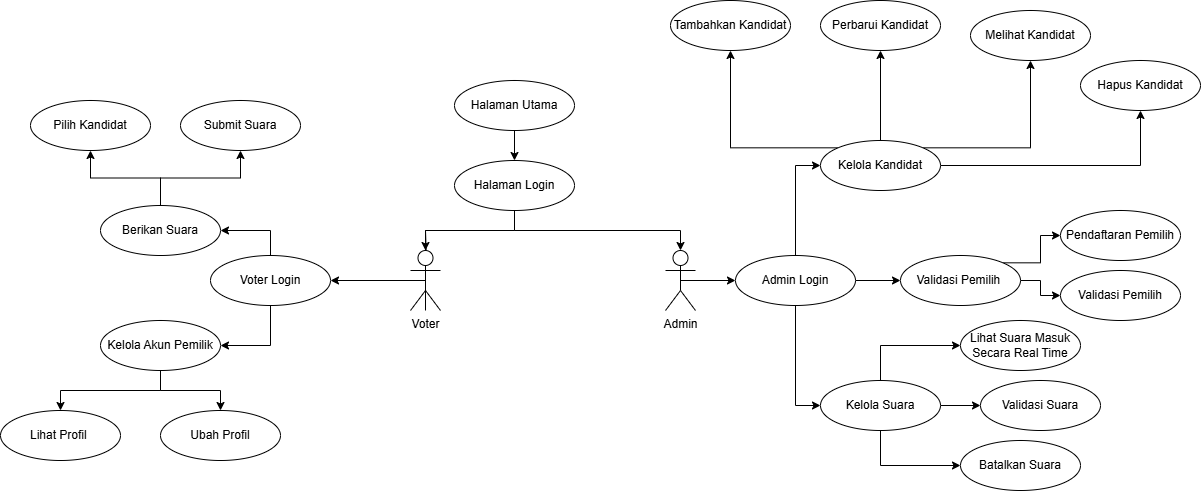

The diagram above was exported from draw.io. Its source (the exported page's mxGraphModel, read from the mxfile embedded in the PNG):
<mxGraphModel dx="2550" dy="1931" grid="1" gridSize="10" guides="1" tooltips="1" connect="1" arrows="1" fold="1" page="1" pageScale="1" pageWidth="827" pageHeight="1169" math="0" shadow="0">
  <root>
    <mxCell id="0" />
    <mxCell id="1" parent="0" />
    <mxCell id="T0saeX4Ia5rNQ2jPOd4W-3" style="edgeStyle=orthogonalEdgeStyle;rounded=0;orthogonalLoop=1;jettySize=auto;html=1;exitX=0.5;exitY=1;exitDx=0;exitDy=0;entryX=0.5;entryY=0;entryDx=0;entryDy=0;" edge="1" parent="1" source="T0saeX4Ia5rNQ2jPOd4W-1" target="T0saeX4Ia5rNQ2jPOd4W-2">
      <mxGeometry relative="1" as="geometry" />
    </mxCell>
    <mxCell id="T0saeX4Ia5rNQ2jPOd4W-1" value="Halaman Utama" style="ellipse;whiteSpace=wrap;html=1;" vertex="1" parent="1">
      <mxGeometry x="354" y="-10" width="120" height="50" as="geometry" />
    </mxCell>
    <mxCell id="T0saeX4Ia5rNQ2jPOd4W-9" style="edgeStyle=orthogonalEdgeStyle;rounded=0;orthogonalLoop=1;jettySize=auto;html=1;exitX=0.5;exitY=1;exitDx=0;exitDy=0;" edge="1" parent="1" source="T0saeX4Ia5rNQ2jPOd4W-12">
      <mxGeometry relative="1" as="geometry">
        <mxPoint x="325" y="170" as="targetPoint" />
        <Array as="points">
          <mxPoint x="326" y="140" />
        </Array>
      </mxGeometry>
    </mxCell>
    <mxCell id="T0saeX4Ia5rNQ2jPOd4W-10" style="edgeStyle=orthogonalEdgeStyle;rounded=0;orthogonalLoop=1;jettySize=auto;html=1;exitX=0.5;exitY=1;exitDx=0;exitDy=0;entryX=0.5;entryY=0;entryDx=0;entryDy=0;entryPerimeter=0;" edge="1" parent="1" source="T0saeX4Ia5rNQ2jPOd4W-2" target="T0saeX4Ia5rNQ2jPOd4W-11">
      <mxGeometry relative="1" as="geometry">
        <mxPoint x="500" y="160" as="targetPoint" />
      </mxGeometry>
    </mxCell>
    <mxCell id="T0saeX4Ia5rNQ2jPOd4W-2" value="Halaman Login" style="ellipse;whiteSpace=wrap;html=1;" vertex="1" parent="1">
      <mxGeometry x="354" y="70" width="120" height="50" as="geometry" />
    </mxCell>
    <mxCell id="T0saeX4Ia5rNQ2jPOd4W-42" style="edgeStyle=orthogonalEdgeStyle;rounded=0;orthogonalLoop=1;jettySize=auto;html=1;exitX=0.5;exitY=0.5;exitDx=0;exitDy=0;exitPerimeter=0;entryX=0;entryY=0.5;entryDx=0;entryDy=0;" edge="1" parent="1" source="T0saeX4Ia5rNQ2jPOd4W-11" target="T0saeX4Ia5rNQ2jPOd4W-17">
      <mxGeometry relative="1" as="geometry" />
    </mxCell>
    <mxCell id="T0saeX4Ia5rNQ2jPOd4W-11" value="Admin&lt;div&gt;&lt;br&gt;&lt;/div&gt;" style="shape=umlActor;verticalLabelPosition=bottom;verticalAlign=top;html=1;outlineConnect=0;" vertex="1" parent="1">
      <mxGeometry x="565" y="160" width="30" height="60" as="geometry" />
    </mxCell>
    <mxCell id="T0saeX4Ia5rNQ2jPOd4W-15" value="" style="edgeStyle=orthogonalEdgeStyle;rounded=0;orthogonalLoop=1;jettySize=auto;html=1;exitX=0.5;exitY=1;exitDx=0;exitDy=0;" edge="1" parent="1" source="T0saeX4Ia5rNQ2jPOd4W-2" target="T0saeX4Ia5rNQ2jPOd4W-12">
      <mxGeometry relative="1" as="geometry">
        <mxPoint x="414" y="120" as="sourcePoint" />
        <mxPoint x="325" y="170" as="targetPoint" />
        <Array as="points">
          <mxPoint x="414" y="140" />
        </Array>
      </mxGeometry>
    </mxCell>
    <mxCell id="T0saeX4Ia5rNQ2jPOd4W-21" style="edgeStyle=orthogonalEdgeStyle;rounded=0;orthogonalLoop=1;jettySize=auto;html=1;exitX=0.5;exitY=0.5;exitDx=0;exitDy=0;exitPerimeter=0;" edge="1" parent="1" source="T0saeX4Ia5rNQ2jPOd4W-12" target="T0saeX4Ia5rNQ2jPOd4W-18">
      <mxGeometry relative="1" as="geometry" />
    </mxCell>
    <mxCell id="T0saeX4Ia5rNQ2jPOd4W-12" value="Voter" style="shape=umlActor;verticalLabelPosition=bottom;verticalAlign=top;html=1;outlineConnect=0;" vertex="1" parent="1">
      <mxGeometry x="310" y="160" width="30" height="60" as="geometry" />
    </mxCell>
    <mxCell id="T0saeX4Ia5rNQ2jPOd4W-44" style="edgeStyle=orthogonalEdgeStyle;rounded=0;orthogonalLoop=1;jettySize=auto;html=1;exitX=0.5;exitY=0;exitDx=0;exitDy=0;entryX=0;entryY=0.5;entryDx=0;entryDy=0;" edge="1" parent="1" source="T0saeX4Ia5rNQ2jPOd4W-17" target="T0saeX4Ia5rNQ2jPOd4W-19">
      <mxGeometry relative="1" as="geometry" />
    </mxCell>
    <mxCell id="T0saeX4Ia5rNQ2jPOd4W-49" style="edgeStyle=orthogonalEdgeStyle;rounded=0;orthogonalLoop=1;jettySize=auto;html=1;exitX=1;exitY=0.5;exitDx=0;exitDy=0;entryX=0;entryY=0.5;entryDx=0;entryDy=0;" edge="1" parent="1" source="T0saeX4Ia5rNQ2jPOd4W-17" target="T0saeX4Ia5rNQ2jPOd4W-28">
      <mxGeometry relative="1" as="geometry" />
    </mxCell>
    <mxCell id="T0saeX4Ia5rNQ2jPOd4W-59" style="edgeStyle=orthogonalEdgeStyle;rounded=0;orthogonalLoop=1;jettySize=auto;html=1;exitX=0.5;exitY=1;exitDx=0;exitDy=0;entryX=0;entryY=0.5;entryDx=0;entryDy=0;" edge="1" parent="1" source="T0saeX4Ia5rNQ2jPOd4W-17" target="T0saeX4Ia5rNQ2jPOd4W-57">
      <mxGeometry relative="1" as="geometry" />
    </mxCell>
    <mxCell id="T0saeX4Ia5rNQ2jPOd4W-17" value="Admin Login" style="ellipse;whiteSpace=wrap;html=1;" vertex="1" parent="1">
      <mxGeometry x="635" y="165" width="120" height="50" as="geometry" />
    </mxCell>
    <mxCell id="T0saeX4Ia5rNQ2jPOd4W-72" style="edgeStyle=orthogonalEdgeStyle;rounded=0;orthogonalLoop=1;jettySize=auto;html=1;exitX=0.5;exitY=0;exitDx=0;exitDy=0;entryX=1;entryY=0.5;entryDx=0;entryDy=0;" edge="1" parent="1" source="T0saeX4Ia5rNQ2jPOd4W-18" target="T0saeX4Ia5rNQ2jPOd4W-70">
      <mxGeometry relative="1" as="geometry" />
    </mxCell>
    <mxCell id="T0saeX4Ia5rNQ2jPOd4W-78" style="edgeStyle=orthogonalEdgeStyle;rounded=0;orthogonalLoop=1;jettySize=auto;html=1;exitX=0.5;exitY=1;exitDx=0;exitDy=0;entryX=1;entryY=0.5;entryDx=0;entryDy=0;" edge="1" parent="1" source="T0saeX4Ia5rNQ2jPOd4W-18" target="T0saeX4Ia5rNQ2jPOd4W-75">
      <mxGeometry relative="1" as="geometry" />
    </mxCell>
    <mxCell id="T0saeX4Ia5rNQ2jPOd4W-18" value="Voter Login" style="ellipse;whiteSpace=wrap;html=1;" vertex="1" parent="1">
      <mxGeometry x="110" y="165" width="120" height="50" as="geometry" />
    </mxCell>
    <mxCell id="T0saeX4Ia5rNQ2jPOd4W-45" style="edgeStyle=orthogonalEdgeStyle;rounded=0;orthogonalLoop=1;jettySize=auto;html=1;exitX=0;exitY=0;exitDx=0;exitDy=0;entryX=0.5;entryY=1;entryDx=0;entryDy=0;" edge="1" parent="1" source="T0saeX4Ia5rNQ2jPOd4W-19" target="T0saeX4Ia5rNQ2jPOd4W-32">
      <mxGeometry relative="1" as="geometry" />
    </mxCell>
    <mxCell id="T0saeX4Ia5rNQ2jPOd4W-50" style="edgeStyle=orthogonalEdgeStyle;rounded=0;orthogonalLoop=1;jettySize=auto;html=1;exitX=0.5;exitY=0;exitDx=0;exitDy=0;entryX=0.5;entryY=1;entryDx=0;entryDy=0;" edge="1" parent="1" source="T0saeX4Ia5rNQ2jPOd4W-19" target="T0saeX4Ia5rNQ2jPOd4W-29">
      <mxGeometry relative="1" as="geometry" />
    </mxCell>
    <mxCell id="T0saeX4Ia5rNQ2jPOd4W-51" style="edgeStyle=orthogonalEdgeStyle;rounded=0;orthogonalLoop=1;jettySize=auto;html=1;exitX=1;exitY=0;exitDx=0;exitDy=0;entryX=0.5;entryY=1;entryDx=0;entryDy=0;" edge="1" parent="1" source="T0saeX4Ia5rNQ2jPOd4W-19" target="T0saeX4Ia5rNQ2jPOd4W-30">
      <mxGeometry relative="1" as="geometry" />
    </mxCell>
    <mxCell id="T0saeX4Ia5rNQ2jPOd4W-52" style="edgeStyle=orthogonalEdgeStyle;rounded=0;orthogonalLoop=1;jettySize=auto;html=1;exitX=1;exitY=0.5;exitDx=0;exitDy=0;entryX=0.5;entryY=1;entryDx=0;entryDy=0;" edge="1" parent="1" source="T0saeX4Ia5rNQ2jPOd4W-19" target="T0saeX4Ia5rNQ2jPOd4W-31">
      <mxGeometry relative="1" as="geometry" />
    </mxCell>
    <mxCell id="T0saeX4Ia5rNQ2jPOd4W-19" value="Kelola Kandidat" style="ellipse;whiteSpace=wrap;html=1;" vertex="1" parent="1">
      <mxGeometry x="720" y="50" width="120" height="50" as="geometry" />
    </mxCell>
    <mxCell id="T0saeX4Ia5rNQ2jPOd4W-55" style="edgeStyle=orthogonalEdgeStyle;rounded=0;orthogonalLoop=1;jettySize=auto;html=1;exitX=1;exitY=0;exitDx=0;exitDy=0;entryX=0;entryY=0.5;entryDx=0;entryDy=0;" edge="1" parent="1" source="T0saeX4Ia5rNQ2jPOd4W-28" target="T0saeX4Ia5rNQ2jPOd4W-53">
      <mxGeometry relative="1" as="geometry" />
    </mxCell>
    <mxCell id="T0saeX4Ia5rNQ2jPOd4W-56" style="edgeStyle=orthogonalEdgeStyle;rounded=0;orthogonalLoop=1;jettySize=auto;html=1;exitX=1;exitY=0.5;exitDx=0;exitDy=0;entryX=0;entryY=0.5;entryDx=0;entryDy=0;" edge="1" parent="1" source="T0saeX4Ia5rNQ2jPOd4W-28" target="T0saeX4Ia5rNQ2jPOd4W-54">
      <mxGeometry relative="1" as="geometry" />
    </mxCell>
    <mxCell id="T0saeX4Ia5rNQ2jPOd4W-28" value="Validasi Pemilih&amp;nbsp;" style="ellipse;whiteSpace=wrap;html=1;" vertex="1" parent="1">
      <mxGeometry x="800" y="165" width="120" height="50" as="geometry" />
    </mxCell>
    <mxCell id="T0saeX4Ia5rNQ2jPOd4W-29" value="Perbarui Kandidat" style="ellipse;whiteSpace=wrap;html=1;" vertex="1" parent="1">
      <mxGeometry x="720" y="-90" width="120" height="50" as="geometry" />
    </mxCell>
    <mxCell id="T0saeX4Ia5rNQ2jPOd4W-30" value="Melihat Kandidat" style="ellipse;whiteSpace=wrap;html=1;" vertex="1" parent="1">
      <mxGeometry x="870" y="-80" width="120" height="50" as="geometry" />
    </mxCell>
    <mxCell id="T0saeX4Ia5rNQ2jPOd4W-31" value="Hapus Kandidat" style="ellipse;whiteSpace=wrap;html=1;" vertex="1" parent="1">
      <mxGeometry x="980" y="-30" width="120" height="50" as="geometry" />
    </mxCell>
    <mxCell id="T0saeX4Ia5rNQ2jPOd4W-32" value="Tambahkan Kandidat" style="ellipse;whiteSpace=wrap;html=1;" vertex="1" parent="1">
      <mxGeometry x="570" y="-90" width="120" height="50" as="geometry" />
    </mxCell>
    <mxCell id="T0saeX4Ia5rNQ2jPOd4W-53" value="Pendaftaran Pemilih" style="ellipse;whiteSpace=wrap;html=1;" vertex="1" parent="1">
      <mxGeometry x="960" y="120" width="120" height="50" as="geometry" />
    </mxCell>
    <mxCell id="T0saeX4Ia5rNQ2jPOd4W-54" value="Validasi Pemilih" style="ellipse;whiteSpace=wrap;html=1;" vertex="1" parent="1">
      <mxGeometry x="960" y="180" width="120" height="50" as="geometry" />
    </mxCell>
    <mxCell id="T0saeX4Ia5rNQ2jPOd4W-64" style="edgeStyle=orthogonalEdgeStyle;rounded=0;orthogonalLoop=1;jettySize=auto;html=1;exitX=0.5;exitY=0;exitDx=0;exitDy=0;entryX=0;entryY=0.5;entryDx=0;entryDy=0;" edge="1" parent="1" source="T0saeX4Ia5rNQ2jPOd4W-57" target="T0saeX4Ia5rNQ2jPOd4W-62">
      <mxGeometry relative="1" as="geometry" />
    </mxCell>
    <mxCell id="T0saeX4Ia5rNQ2jPOd4W-65" style="edgeStyle=orthogonalEdgeStyle;rounded=0;orthogonalLoop=1;jettySize=auto;html=1;exitX=1;exitY=0.5;exitDx=0;exitDy=0;entryX=0;entryY=0.5;entryDx=0;entryDy=0;" edge="1" parent="1" source="T0saeX4Ia5rNQ2jPOd4W-57" target="T0saeX4Ia5rNQ2jPOd4W-61">
      <mxGeometry relative="1" as="geometry" />
    </mxCell>
    <mxCell id="T0saeX4Ia5rNQ2jPOd4W-66" style="edgeStyle=orthogonalEdgeStyle;rounded=0;orthogonalLoop=1;jettySize=auto;html=1;exitX=0.5;exitY=1;exitDx=0;exitDy=0;entryX=0;entryY=0.5;entryDx=0;entryDy=0;" edge="1" parent="1" source="T0saeX4Ia5rNQ2jPOd4W-57" target="T0saeX4Ia5rNQ2jPOd4W-63">
      <mxGeometry relative="1" as="geometry" />
    </mxCell>
    <mxCell id="T0saeX4Ia5rNQ2jPOd4W-57" value="Kelola Suara" style="ellipse;whiteSpace=wrap;html=1;" vertex="1" parent="1">
      <mxGeometry x="720" y="290" width="120" height="50" as="geometry" />
    </mxCell>
    <mxCell id="T0saeX4Ia5rNQ2jPOd4W-61" value="Validasi Suara" style="ellipse;whiteSpace=wrap;html=1;" vertex="1" parent="1">
      <mxGeometry x="880" y="290" width="120" height="50" as="geometry" />
    </mxCell>
    <mxCell id="T0saeX4Ia5rNQ2jPOd4W-62" value="Lihat Suara Masuk Secara Real Time" style="ellipse;whiteSpace=wrap;html=1;" vertex="1" parent="1">
      <mxGeometry x="860" y="230" width="120" height="50" as="geometry" />
    </mxCell>
    <mxCell id="T0saeX4Ia5rNQ2jPOd4W-63" value="Batalkan Suara" style="ellipse;whiteSpace=wrap;html=1;" vertex="1" parent="1">
      <mxGeometry x="860" y="350" width="120" height="50" as="geometry" />
    </mxCell>
    <mxCell id="T0saeX4Ia5rNQ2jPOd4W-69" value="Pilih Kandidat" style="ellipse;whiteSpace=wrap;html=1;" vertex="1" parent="1">
      <mxGeometry x="-70" y="10" width="120" height="50" as="geometry" />
    </mxCell>
    <mxCell id="T0saeX4Ia5rNQ2jPOd4W-73" style="edgeStyle=orthogonalEdgeStyle;rounded=0;orthogonalLoop=1;jettySize=auto;html=1;exitX=0.5;exitY=0;exitDx=0;exitDy=0;entryX=0.5;entryY=1;entryDx=0;entryDy=0;" edge="1" parent="1" source="T0saeX4Ia5rNQ2jPOd4W-70" target="T0saeX4Ia5rNQ2jPOd4W-71">
      <mxGeometry relative="1" as="geometry" />
    </mxCell>
    <mxCell id="T0saeX4Ia5rNQ2jPOd4W-74" style="edgeStyle=orthogonalEdgeStyle;rounded=0;orthogonalLoop=1;jettySize=auto;html=1;exitX=0.5;exitY=0;exitDx=0;exitDy=0;entryX=0.5;entryY=1;entryDx=0;entryDy=0;" edge="1" parent="1" source="T0saeX4Ia5rNQ2jPOd4W-70" target="T0saeX4Ia5rNQ2jPOd4W-69">
      <mxGeometry relative="1" as="geometry" />
    </mxCell>
    <mxCell id="T0saeX4Ia5rNQ2jPOd4W-70" value="Berikan Suara" style="ellipse;whiteSpace=wrap;html=1;" vertex="1" parent="1">
      <mxGeometry y="115" width="120" height="50" as="geometry" />
    </mxCell>
    <mxCell id="T0saeX4Ia5rNQ2jPOd4W-71" value="Submit Suara" style="ellipse;whiteSpace=wrap;html=1;" vertex="1" parent="1">
      <mxGeometry x="80" y="10" width="120" height="50" as="geometry" />
    </mxCell>
    <mxCell id="T0saeX4Ia5rNQ2jPOd4W-81" style="edgeStyle=orthogonalEdgeStyle;rounded=0;orthogonalLoop=1;jettySize=auto;html=1;exitX=0.5;exitY=1;exitDx=0;exitDy=0;entryX=0.5;entryY=0;entryDx=0;entryDy=0;" edge="1" parent="1" source="T0saeX4Ia5rNQ2jPOd4W-75" target="T0saeX4Ia5rNQ2jPOd4W-80">
      <mxGeometry relative="1" as="geometry" />
    </mxCell>
    <mxCell id="T0saeX4Ia5rNQ2jPOd4W-82" style="edgeStyle=orthogonalEdgeStyle;rounded=0;orthogonalLoop=1;jettySize=auto;html=1;exitX=0.5;exitY=1;exitDx=0;exitDy=0;entryX=0.5;entryY=0;entryDx=0;entryDy=0;" edge="1" parent="1" source="T0saeX4Ia5rNQ2jPOd4W-75" target="T0saeX4Ia5rNQ2jPOd4W-79">
      <mxGeometry relative="1" as="geometry" />
    </mxCell>
    <mxCell id="T0saeX4Ia5rNQ2jPOd4W-75" value="Kelola Akun Pemilik" style="ellipse;whiteSpace=wrap;html=1;" vertex="1" parent="1">
      <mxGeometry y="230" width="120" height="50" as="geometry" />
    </mxCell>
    <mxCell id="T0saeX4Ia5rNQ2jPOd4W-79" value="Ubah Profil" style="ellipse;whiteSpace=wrap;html=1;" vertex="1" parent="1">
      <mxGeometry x="60" y="320" width="120" height="50" as="geometry" />
    </mxCell>
    <mxCell id="T0saeX4Ia5rNQ2jPOd4W-80" value="Lihat Profil&amp;nbsp;" style="ellipse;whiteSpace=wrap;html=1;" vertex="1" parent="1">
      <mxGeometry x="-100" y="320" width="120" height="50" as="geometry" />
    </mxCell>
  </root>
</mxGraphModel>